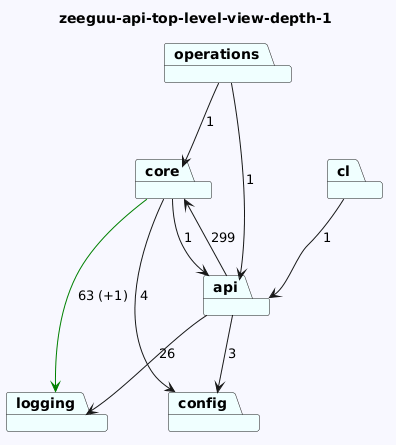

The diagram above was rendered by PlantUML. Its source (embedded in the PNG):
@startuml
skinparam backgroundColor GhostWhite
title zeeguu-api-top-level-view-depth-1
package "logging" #Azure
package "operations" #Azure
package "core" #Azure
package "cl" #Azure
package "config" #Azure
package "api" #Azure

"operations"-->"api"  : 1
"operations"-->"core"  : 1
"core"-->"logging" #Green : 63 (+1)
"core"-->"api"  : 1
"core"-->"config"  : 4
"cl"-->"api"  : 1

"api"-->"logging"  : 26
"api"-->"config"  : 3
"api"-->"core"  : 299
@enduml